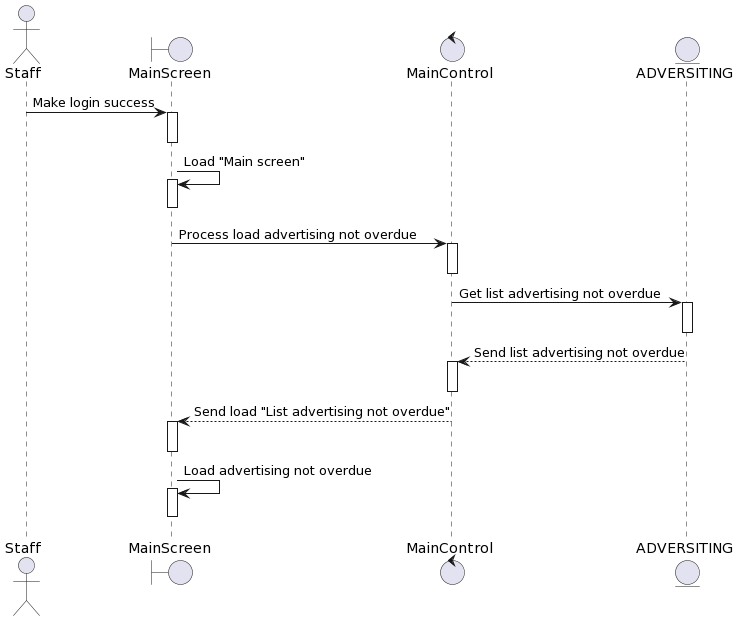

The diagram above was rendered by PlantUML. Its source (embedded in the PNG):
@startuml
actor Staff
boundary MainScreen
control MainControl 
entity ADVERSITING

Staff-> MainScreen++: Make login success
deactivate MainScreen
MainScreen-> MainScreen++: Load "Main screen"
deactivate MainScreen 
MainScreen-> MainControl ++: Process load advertising not overdue
deactivate MainControl 

MainControl -> ADVERSITING++: Get list advertising not overdue
deactivate ADVERSITING

ADVERSITING--> MainControl ++: Send list advertising not overdue
deactivate MainControl 

MainControl --> MainScreen++: Send load "List advertising not overdue"
deactivate MainScreen

MainScreen-> MainScreen++: Load advertising not overdue
deactivate MainScreen
@enduml